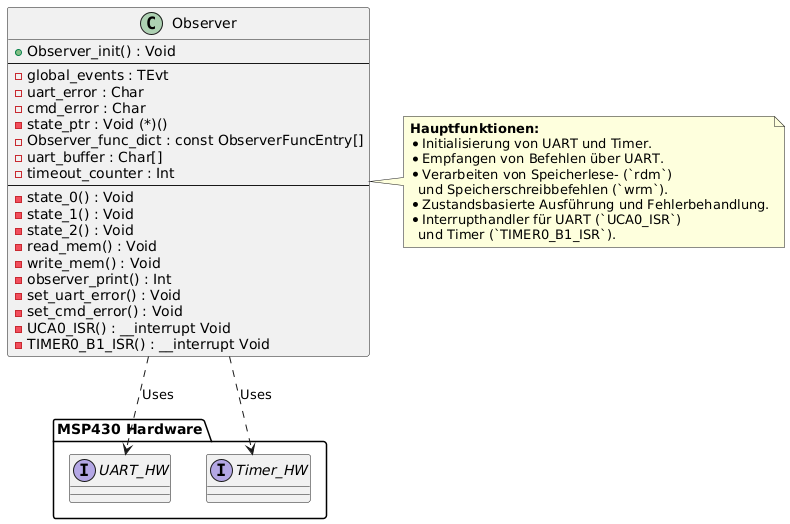

The diagram above was rendered by PlantUML. Its source (embedded in the PNG):
@startuml
skinparam componentStyle uml2

package "MSP430 Hardware" {
  interface UART_HW
  interface Timer_HW
}

class Observer {
  + Observer_init() : Void
  --
  - global_events : TEvt
  - uart_error : Char
  - cmd_error : Char
  - state_ptr : Void (*)()
  - Observer_func_dict : const ObserverFuncEntry[]
  - uart_buffer : Char[]
  - timeout_counter : Int
  --
  - state_0() : Void
  - state_1() : Void
  - state_2() : Void
  - read_mem() : Void
  - write_mem() : Void
  - observer_print() : Int
  - set_uart_error() : Void
  - set_cmd_error() : Void
  - UCA0_ISR() : __interrupt Void
  - TIMER0_B1_ISR() : __interrupt Void
}

Observer ..> UART_HW : Uses
Observer ..> Timer_HW : Uses

note right of Observer
  **Hauptfunktionen:**
  * Initialisierung von UART und Timer.
  * Empfangen von Befehlen über UART.
  * Verarbeiten von Speicherlese- (`rdm`)
    und Speicherschreibbefehlen (`wrm`).
  * Zustandsbasierte Ausführung und Fehlerbehandlung.
  * Interrupthandler für UART (`UCA0_ISR`)
    und Timer (`TIMER0_B1_ISR`).
end note
@enduml